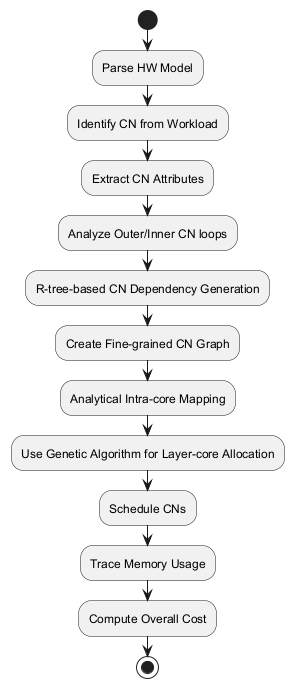

The diagram above was rendered by PlantUML. Its source (embedded in the PNG):
@startuml
start
:Parse HW Model;
:Identify CN from Workload;
:Extract CN Attributes;
:Analyze Outer/Inner CN loops;
:R-tree-based CN Dependency Generation;
:Create Fine-grained CN Graph;
:Analytical Intra-core Mapping;
:Use Genetic Algorithm for Layer-core Allocation;
:Schedule CNs;
:Trace Memory Usage;
:Compute Overall Cost;
stop
@enduml